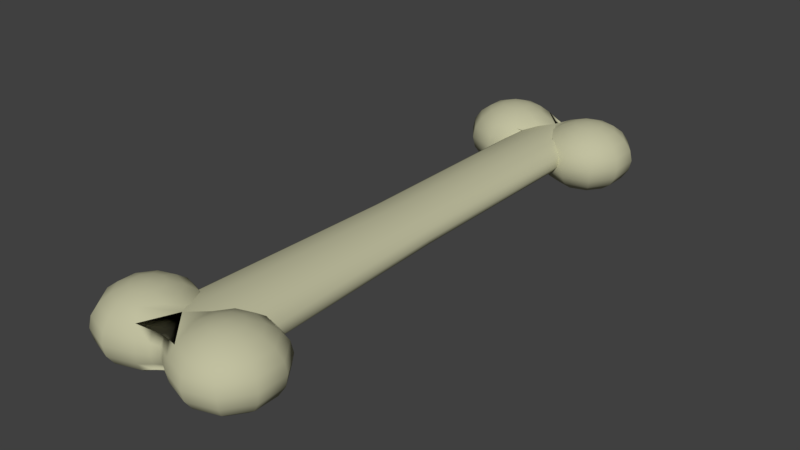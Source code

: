 # Source: dogbone_white.blend  (saved by Blender 2.79.0; exported with 4.5.12 LTS)
import bpy
from mathutils import Matrix  # noqa: F401  (used for matrix-valued properties, if any)

bpy.ops.wm.read_factory_settings(use_empty=True)
scene = bpy.context.scene
scene.name = 'Scene'

# ---- collections
col_collection_1 = bpy.data.collections.new('Collection 1'); scene.collection.children.link(col_collection_1)

# ---- materials (node trees are filled in below, after node groups)
mat_bone = bpy.data.materials.new('Bone')
mat_bone.alpha_threshold = 0.0
mat_bone.use_transparent_shadow = False
mat_bone.diffuse_color = (0.5288, 0.5214, 0.3489, 1.0)
mat_bone.roughness = 0.5

# ---- material node trees

# ---- world
world_world = bpy.data.worlds.new('World'); scene.world = world_world
world_world.color = (0.05088, 0.05088, 0.05088)
world_world.use_sun_shadow = False
world_world.sun_shadow_jitter_overblur = 0.0
world_world.cycles.sampling_method = 'MANUAL'

# ---- meshes
me_sphere = bpy.data.meshes.new('Sphere')
me_sphere.from_pydata([(0.04131, -0.3937, 0.04155), (0.0526, -0.3781, 0.04884), (0.06511, -0.4166, 0.03019), (0.06511, -0.4014, 0.04155), (0.06511, -0.3822, 0.04884), (0.03235, -0.406, 0.03019), (0.02659, -0.4139, 0.01587), (0.02461, -0.4166, 5.951e-06), (0.04486, -0.3675, 0.04884), (0.02659, -0.3734, 0.04155), (-0.007227, -0.3617, 0.03378), (0.04486, -0.3543, 0.04884), (0.02659, -0.3484, 0.04155), (0.0121, -0.3437, 0.03019), (0.002789, -0.3406, 0.01587), (0.0526, -0.3437, 0.04884), (0.04131, -0.3281, 0.04155), (0.03235, -0.3158, 0.03019), (0.02659, -0.3079, 0.01587), (0.06511, -0.3396, 0.04884), (0.06511, -0.3204, 0.04155), (0.06511, -0.3052, 0.03019), (0.06511, -0.2954, 0.01587), (0.06511, -0.292, 5.951e-06), (0.06511, -0.3609, 0.05135), (0.07763, -0.3437, 0.04884), (0.08892, -0.3281, 0.04155), (0.09787, -0.3158, 0.03019), (0.1036, -0.3079, 0.01587), (0.08536, -0.3543, 0.04884), (0.1036, -0.3484, 0.04155), (0.1181, -0.3437, 0.03019), (0.1274, -0.3406, 0.01587), (0.08536, -0.3675, 0.04884), (0.1036, -0.3734, 0.04155), (0.1181, -0.3781, 0.03019), (0.1274, -0.3811, 0.01587), (0.1306, -0.3822, 5.951e-06), (0.07763, -0.3781, 0.04884), (0.08892, -0.3937, 0.04155), (0.09787, -0.406, 0.03019), (0.1036, -0.4139, 0.01587), (0.06511, -0.4264, 0.01587), (0.06511, -0.4298, 5.951e-06), (-0.06511, -0.3822, 0.04884), (-0.06511, -0.4014, 0.04155), (-0.06511, -0.4166, 0.03019), (-0.07763, -0.3781, 0.04884), (-0.08892, -0.3937, 0.04155), (-0.09788, -0.406, 0.03019), (-0.1036, -0.4139, 0.01587), (-0.1056, -0.4166, 5.951e-06), (-0.08536, -0.3675, 0.04884), (-0.1036, -0.3734, 0.04155), (-0.1181, -0.3781, 0.03019), (-0.1274, -0.3811, 0.01587), (-0.1306, -0.3822, 5.951e-06), (-0.08536, -0.3543, 0.04884), (-0.1036, -0.3484, 0.04155), (-0.1181, -0.3437, 0.03019), (-0.1274, -0.3406, 0.01587), (-0.1306, -0.3396, 5.951e-06), (-0.07763, -0.3437, 0.04884), (-0.08892, -0.3281, 0.04155), (-0.09788, -0.3158, 0.03019), (-0.1036, -0.3079, 0.01587), (-0.06511, -0.3396, 0.04884), (-0.06511, -0.3204, 0.04155), (-0.06511, -0.3052, 0.03019), (-0.06511, -0.2954, 0.01587), (-0.06511, -0.3609, 0.05135), (-0.0526, -0.3437, 0.04884), (-0.04131, -0.3281, 0.04155), (-0.03235, -0.3158, 0.03019), (-0.0266, -0.3079, 0.01587), (-0.02461, -0.3052, 5.951e-06), (-0.04486, -0.3543, 0.04884), (-0.0266, -0.3484, 0.04155), (-0.0121, -0.3437, 0.03019), (-0.04486, -0.3675, 0.04884), (-0.0266, -0.3734, 0.04155), (-0.0526, -0.3781, 0.04884), (-0.04131, -0.3937, 0.04155), (-0.03235, -0.406, 0.03019), (-0.0266, -0.4139, 0.01587), (-0.06511, -0.4264, 0.01587), (0.01122, -0.4056, 0.01339), (-1.544e-06, -0.4004, 0.01182), (-0.01122, -0.4056, 0.01339), (-0.01038, -0.4079, 5.951e-06), (0.01364, -0.3229, 0.02547), (-0.01365, -0.3229, 0.02547), (0.005102, -0.3464, 0.02547), (-0.005105, -0.3464, 0.02547), (0.01364, -0.3989, 0.02547), (-1.544e-06, -0.3945, 0.02249), (-0.01365, -0.3989, 0.02547), (-1.544e-06, -2.103e-07, 0.02894), (0.03065, -2.103e-07, 0.02403), (0.02343, -0.3617, 0.02887), (0.0496, -2.103e-07, 0.01118), (0.04237, -0.3617, 0.01601), (0.05347, 1.876e-06, -0.001248), (0.05682, -0.3617, -0.0001133), (-0.05286, 1.876e-06, -0.001248), (-0.05682, -0.3617, 0.0001251), (-0.0496, -2.103e-07, 0.01118), (-0.05682, -0.3617, 0.01601), (-0.03065, -2.103e-07, 0.02403), (-0.03788, -0.3617, 0.02887), (-0.04131, -0.3937, -0.04154), (-0.0526, -0.3781, -0.04883), (-0.06511, -0.4166, -0.03018), (-0.06511, -0.4014, -0.04154), (-0.06511, -0.3822, -0.04883), (-0.03235, -0.406, -0.03018), (-0.0266, -0.4139, -0.01586), (-0.02462, -0.4166, 5.951e-06), (-0.04486, -0.3675, -0.04883), (-0.0266, -0.3734, -0.04154), (0.007224, -0.3617, -0.03377), (-0.04486, -0.3543, -0.04883), (-0.0266, -0.3484, -0.04154), (-0.0121, -0.3437, -0.03018), (-0.002792, -0.3406, -0.01586), (-0.0526, -0.3437, -0.04883), (-0.04131, -0.3281, -0.04154), (-0.03235, -0.3158, -0.03018), (-0.0266, -0.3079, -0.01586), (-0.06511, -0.3396, -0.04883), (-0.06511, -0.3204, -0.04154), (-0.06511, -0.3052, -0.03018), (-0.06511, -0.2954, -0.01586), (-0.06511, -0.292, 5.951e-06), (-0.06511, -0.3609, -0.05134), (-0.07763, -0.3437, -0.04883), (-0.08892, -0.3281, -0.04154), (-0.09788, -0.3158, -0.03018), (-0.1036, -0.3079, -0.01586), (-0.1056, -0.3052, 5.951e-06), (-0.08536, -0.3543, -0.04883), (-0.1036, -0.3484, -0.04154), (-0.1181, -0.3437, -0.03018), (-0.1274, -0.3406, -0.01586), (-0.08536, -0.3675, -0.04883), (-0.1036, -0.3734, -0.04154), (-0.1181, -0.3781, -0.03018), (-0.1274, -0.3811, -0.01586), (-0.07763, -0.3781, -0.04883), (-0.08892, -0.3937, -0.04154), (-0.09788, -0.406, -0.03018), (-0.1036, -0.4139, -0.01586), (-0.06511, -0.4264, -0.01586), (-0.06511, -0.4298, 5.951e-06), (0.06511, -0.3822, -0.04883), (0.06511, -0.4014, -0.04154), (0.06511, -0.4166, -0.03018), (0.07763, -0.3781, -0.04883), (0.08892, -0.3937, -0.04154), (0.09787, -0.406, -0.03018), (0.1036, -0.4139, -0.01586), (0.1056, -0.4166, 5.951e-06), (0.08536, -0.3675, -0.04883), (0.1036, -0.3734, -0.04154), (0.1181, -0.3781, -0.03018), (0.1274, -0.3811, -0.01586), (0.08536, -0.3543, -0.04883), (0.1036, -0.3484, -0.04154), (0.1181, -0.3437, -0.03018), (0.1274, -0.3406, -0.01586), (0.1306, -0.3396, 5.951e-06), (0.07763, -0.3437, -0.04883), (0.08892, -0.3281, -0.04154), (0.09787, -0.3158, -0.03018), (0.1036, -0.3079, -0.01586), (0.1056, -0.3052, 5.951e-06), (0.06511, -0.3396, -0.04883), (0.06511, -0.3204, -0.04154), (0.06511, -0.3052, -0.03018), (0.06511, -0.2954, -0.01586), (0.06511, -0.3609, -0.05134), (0.0526, -0.3437, -0.04883), (0.04131, -0.3281, -0.04154), (0.03235, -0.3158, -0.03018), (0.02659, -0.3079, -0.01586), (0.02461, -0.3052, 5.951e-06), (0.04486, -0.3543, -0.04883), (0.02659, -0.3484, -0.04154), (0.0121, -0.3437, -0.03018), (0.04486, -0.3675, -0.04883), (0.02659, -0.3734, -0.04154), (0.0526, -0.3781, -0.04883), (0.04131, -0.3937, -0.04154), (0.03235, -0.406, -0.03018), (0.02659, -0.4139, -0.01586), (0.06511, -0.4264, -0.01586), (-0.01122, -0.4056, -0.01338), (-1.663e-06, -0.4004, -0.01181), (0.01122, -0.4056, -0.01338), (-1.663e-06, -0.4024, 5.951e-06), (0.01038, -0.4079, 5.951e-06), (-0.01365, -0.3229, -0.02546), (0.01364, -0.3229, -0.02546), (-0.005105, -0.3464, -0.02546), (0.005101, -0.3464, -0.02546), (-0.01365, -0.3989, -0.02546), (-1.663e-06, -0.3945, -0.02247), (0.01364, -0.3989, -0.02546), (-1.663e-06, -2.103e-07, -0.02893), (-0.03065, -2.103e-07, -0.02402), (-0.02343, -0.3617, -0.02886), (-0.0496, -2.103e-07, -0.01117), (-0.04237, -0.3617, -0.016), (0.0496, -2.103e-07, -0.01117), (0.05682, -0.3617, -0.016), (0.03065, -2.103e-07, -0.02402), (0.03788, -0.3617, -0.02886), (-0.04131, 0.3937, 0.04155), (-0.0526, 0.3781, 0.04884), (-0.06511, 0.4166, 0.03019), (-0.06511, 0.4014, 0.04155), (-0.06511, 0.3822, 0.04884), (-0.03235, 0.406, 0.03019), (-0.0266, 0.4139, 0.01587), (-0.02461, 0.4166, 5.951e-06), (-0.04486, 0.3675, 0.04884), (-0.0266, 0.3734, 0.04155), (0.007224, 0.3617, 0.03378), (-0.04486, 0.3543, 0.04884), (-0.0266, 0.3484, 0.04155), (-0.0121, 0.3437, 0.03019), (-0.002792, 0.3406, 0.01587), (-0.0526, 0.3437, 0.04884), (-0.04131, 0.3281, 0.04155), (-0.03235, 0.3158, 0.03019), (-0.0266, 0.3079, 0.01587), (-0.06511, 0.3396, 0.04884), (-0.06511, 0.3204, 0.04155), (-0.06511, 0.3052, 0.03019), (-0.06511, 0.2954, 0.01587), (-0.06511, 0.292, 5.951e-06), (-0.06511, 0.3609, 0.05135), (-0.07763, 0.3437, 0.04884), (-0.08892, 0.3281, 0.04155), (-0.09788, 0.3158, 0.03019), (-0.1036, 0.3079, 0.01587), (-0.08536, 0.3543, 0.04884), (-0.1036, 0.3484, 0.04155), (-0.1181, 0.3437, 0.03019), (-0.1274, 0.3406, 0.01587), (-0.08536, 0.3675, 0.04884), (-0.1036, 0.3734, 0.04155), (-0.1181, 0.3781, 0.03019), (-0.1274, 0.3811, 0.01587), (-0.1306, 0.3822, 5.951e-06), (-0.07763, 0.3781, 0.04884), (-0.08892, 0.3937, 0.04155), (-0.09788, 0.406, 0.03019), (-0.1036, 0.4139, 0.01587), (-0.06511, 0.4264, 0.01587), (-0.06511, 0.4298, 5.951e-06), (0.06511, 0.3822, 0.04884), (0.06511, 0.4014, 0.04155), (0.06511, 0.4166, 0.03019), (0.07763, 0.3781, 0.04884), (0.08892, 0.3937, 0.04155), (0.09787, 0.406, 0.03019), (0.1036, 0.4139, 0.01587), (0.1056, 0.4166, 5.951e-06), (0.08536, 0.3675, 0.04884), (0.1036, 0.3734, 0.04155), (0.1181, 0.3781, 0.03019), (0.1274, 0.3811, 0.01587), (0.1306, 0.3822, 5.951e-06), (0.08536, 0.3543, 0.04884), (0.1036, 0.3484, 0.04155), (0.1181, 0.3437, 0.03019), (0.1274, 0.3406, 0.01587), (0.1306, 0.3396, 5.951e-06), (0.07763, 0.3437, 0.04884), (0.08892, 0.3281, 0.04155), (0.09787, 0.3158, 0.03019), (0.1036, 0.3079, 0.01587), (0.06511, 0.3396, 0.04884), (0.06511, 0.3204, 0.04155), (0.06511, 0.3052, 0.03019), (0.06511, 0.2954, 0.01587), (0.06511, 0.3609, 0.05135), (0.0526, 0.3437, 0.04884), (0.04131, 0.3281, 0.04155), (0.03235, 0.3158, 0.03019), (0.02659, 0.3079, 0.01587), (0.02461, 0.3052, 5.951e-06), (0.04486, 0.3543, 0.04884), (0.02659, 0.3484, 0.04155), (0.0121, 0.3437, 0.03019), (0.04486, 0.3675, 0.04884), (0.02659, 0.3734, 0.04155), (0.0526, 0.3781, 0.04884), (0.04131, 0.3937, 0.04155), (0.03235, 0.406, 0.03019), (0.02659, 0.4139, 0.01587), (0.06511, 0.4264, 0.01587), (-0.01122, 0.4056, 0.01339), (-1.305e-06, 0.4004, 0.01182), (0.01122, 0.4056, 0.01339), (0.01038, 0.4079, 5.951e-06), (-0.01365, 0.3229, 0.02547), (0.01364, 0.3229, 0.02547), (-0.005105, 0.3464, 0.02547), (0.005102, 0.3464, 0.02547), (-0.01365, 0.3989, 0.02547), (-1.305e-06, 0.3945, 0.02249), (0.01364, 0.3989, 0.02547), (-0.02343, 0.3617, 0.02887), (-0.04237, 0.3617, 0.01601), (-0.05682, 0.3617, -0.0001133), (0.05682, 0.3617, 0.0001251), (0.05682, 0.3617, 0.01601), (0.03788, 0.3617, 0.02887), (0.04131, 0.3937, -0.04154), (0.0526, 0.3781, -0.04883), (0.06511, 0.4166, -0.03018), (0.06511, 0.4014, -0.04154), (0.06511, 0.3822, -0.04883), (0.03235, 0.406, -0.03018), (0.02659, 0.4139, -0.01586), (0.02461, 0.4166, 5.951e-06), (0.04486, 0.3675, -0.04883), (0.02659, 0.3734, -0.04154), (-0.007227, 0.3617, -0.03377), (0.04486, 0.3543, -0.04883), (0.02659, 0.3484, -0.04154), (0.0121, 0.3437, -0.03018), (0.00279, 0.3406, -0.01586), (0.0526, 0.3437, -0.04883), (0.04131, 0.3281, -0.04154), (0.03235, 0.3158, -0.03018), (0.02659, 0.3079, -0.01586), (0.06511, 0.3396, -0.04883), (0.06511, 0.3204, -0.04154), (0.06511, 0.3052, -0.03018), (0.06511, 0.2954, -0.01586), (0.06511, 0.292, 5.951e-06), (0.06511, 0.3609, -0.05134), (0.07763, 0.3437, -0.04883), (0.08892, 0.3281, -0.04154), (0.09788, 0.3158, -0.03018), (0.1036, 0.3079, -0.01586), (0.1056, 0.3052, 5.951e-06), (0.08536, 0.3543, -0.04883), (0.1036, 0.3484, -0.04154), (0.1181, 0.3437, -0.03018), (0.1274, 0.3406, -0.01586), (0.08536, 0.3675, -0.04883), (0.1036, 0.3734, -0.04154), (0.1181, 0.3781, -0.03018), (0.1274, 0.3811, -0.01586), (0.07763, 0.3781, -0.04883), (0.08892, 0.3937, -0.04154), (0.09788, 0.406, -0.03018), (0.1036, 0.4139, -0.01586), (0.06511, 0.4264, -0.01586), (0.06511, 0.4298, 5.951e-06), (-0.06511, 0.3822, -0.04883), (-0.06511, 0.4014, -0.04154), (-0.06511, 0.4166, -0.03018), (-0.07763, 0.3781, -0.04883), (-0.08892, 0.3937, -0.04154), (-0.09788, 0.406, -0.03018), (-0.1036, 0.4139, -0.01586), (-0.1056, 0.4166, 5.951e-06), (-0.08536, 0.3675, -0.04883), (-0.1036, 0.3734, -0.04154), (-0.1181, 0.3781, -0.03018), (-0.1274, 0.3811, -0.01586), (-0.08536, 0.3543, -0.04883), (-0.1036, 0.3484, -0.04154), (-0.1181, 0.3437, -0.03018), (-0.1274, 0.3406, -0.01586), (-0.1306, 0.3396, 5.951e-06), (-0.07763, 0.3437, -0.04883), (-0.08892, 0.3281, -0.04154), (-0.09788, 0.3158, -0.03018), (-0.1036, 0.3079, -0.01586), (-0.1056, 0.3052, 5.951e-06), (-0.06511, 0.3396, -0.04883), (-0.06511, 0.3204, -0.04154), (-0.06511, 0.3052, -0.03018), (-0.06511, 0.2954, -0.01586), (-0.06511, 0.3609, -0.05134), (-0.0526, 0.3437, -0.04883), (-0.04131, 0.3281, -0.04154), (-0.03235, 0.3158, -0.03018), (-0.0266, 0.3079, -0.01586), (-0.02461, 0.3052, 5.951e-06), (-0.04486, 0.3543, -0.04883), (-0.0266, 0.3484, -0.04154), (-0.0121, 0.3437, -0.03018), (-0.04486, 0.3675, -0.04883), (-0.0266, 0.3734, -0.04154), (-0.0526, 0.3781, -0.04883), (-0.04131, 0.3937, -0.04154), (-0.03235, 0.406, -0.03018), (-0.0266, 0.4139, -0.01586), (-0.06511, 0.4264, -0.01586), (0.01122, 0.4056, -0.01338), (-1.186e-06, 0.4004, -0.01181), (-0.01122, 0.4056, -0.01338), (-1.186e-06, 0.4024, 5.951e-06), (-0.01038, 0.4079, 5.951e-06), (0.01364, 0.3229, -0.02546), (-0.01365, 0.3229, -0.02546), (0.005102, 0.3464, -0.02546), (-0.005104, 0.3464, -0.02546), (0.01364, 0.3989, -0.02546), (-1.186e-06, 0.3945, -0.02247), (-0.01365, 0.3989, -0.02546), (0.02343, 0.3617, -0.02886), (0.04237, 0.3617, -0.016), (-0.05682, 0.3617, -0.016), (-0.03788, 0.3617, -0.02886)], [], [(23, 185, 18, 22), (2, 3, 0, 5), (42, 2, 5, 6), (4, 24, 1), (43, 42, 6, 7), (3, 4, 1, 0), (5, 0, 9, 10), (1, 24, 8), (0, 1, 8, 9), (10, 9, 12, 13), (8, 24, 11), (9, 8, 11, 12), (12, 11, 15, 16), (13, 12, 16, 17), (14, 13, 17, 18), (11, 24, 15), (16, 15, 19, 20), (17, 16, 20, 21), (18, 17, 21, 22), (15, 24, 19), (22, 21, 27, 28), (19, 24, 25), (23, 22, 28, 175), (20, 19, 25, 26), (21, 20, 26, 27), (28, 27, 31, 32), (25, 24, 29), (175, 28, 32, 170), (26, 25, 29, 30), (27, 26, 30, 31), (31, 30, 34, 35), (32, 31, 35, 36), (29, 24, 33), (170, 32, 36, 37), (30, 29, 33, 34), (35, 34, 39, 40), (36, 35, 40, 41), (33, 24, 38), (37, 36, 41, 161), (34, 33, 38, 39), (161, 41, 42, 43), (39, 38, 4, 3), (40, 39, 3, 2), (41, 40, 2, 42), (38, 24, 4), (46, 45, 48, 49), (85, 46, 49, 50), (44, 70, 47), (153, 85, 50, 51), (45, 44, 47, 48), (49, 48, 53, 54), (50, 49, 54, 55), (47, 70, 52), (51, 50, 55, 56), (48, 47, 52, 53), (54, 53, 58, 59), (55, 54, 59, 60), (52, 70, 57), (56, 55, 60, 61), (53, 52, 57, 58), (58, 57, 62, 63), (59, 58, 63, 64), (60, 59, 64, 65), (57, 70, 62), (61, 60, 65, 139), (139, 65, 69, 133), (63, 62, 66, 67), (64, 63, 67, 68), (65, 64, 68, 69), (62, 70, 66), (69, 68, 73, 74), (66, 70, 71), (133, 69, 74, 75), (67, 66, 71, 72), (68, 67, 72, 73), (71, 70, 76), (72, 71, 76, 77), (73, 72, 77, 78), (78, 77, 80, 10), (76, 70, 79), (77, 76, 79, 80), (10, 80, 82, 83), (79, 70, 81), (80, 79, 81, 82), (117, 84, 85, 153), (82, 81, 44, 45), (83, 82, 45, 46), (84, 83, 46, 85), (81, 70, 44), (89, 88, 84, 117), (93, 91, 73, 78), (10, 96, 83), (88, 96, 83, 84), (6, 5, 94, 86), (86, 94, 95, 87), (87, 95, 96, 88), (10, 5, 94), (10, 94, 95), (10, 95, 96), (13, 17, 90, 92), (7, 6, 86, 200), (200, 86, 87, 199), (199, 87, 88, 89), (97, 10, 99, 98), (98, 99, 101, 100), (100, 101, 103, 102), (104, 105, 107, 106), (106, 107, 109, 108), (108, 109, 10, 97), (112, 113, 110, 115), (152, 112, 115, 116), (114, 134, 111), (153, 152, 116, 117), (113, 114, 111, 110), (115, 110, 119, 120), (111, 134, 118), (110, 111, 118, 119), (120, 119, 122, 123), (118, 134, 121), (119, 118, 121, 122), (122, 121, 125, 126), (123, 122, 126, 127), (124, 123, 127, 128), (121, 134, 125), (75, 128, 132, 133), (126, 125, 129, 130), (127, 126, 130, 131), (128, 127, 131, 132), (125, 134, 129), (132, 131, 137, 138), (129, 134, 135), (133, 132, 138, 139), (130, 129, 135, 136), (131, 130, 136, 137), (138, 137, 142, 143), (135, 134, 140), (139, 138, 143, 61), (136, 135, 140, 141), (137, 136, 141, 142), (142, 141, 145, 146), (143, 142, 146, 147), (140, 134, 144), (61, 143, 147, 56), (141, 140, 144, 145), (146, 145, 149, 150), (147, 146, 150, 151), (144, 134, 148), (56, 147, 151, 51), (145, 144, 148, 149), (51, 151, 152, 153), (149, 148, 114, 113), (150, 149, 113, 112), (151, 150, 112, 152), (148, 134, 114), (156, 155, 158, 159), (195, 156, 159, 160), (154, 180, 157), (43, 195, 160, 161), (155, 154, 157, 158), (159, 158, 163, 164), (160, 159, 164, 165), (157, 180, 162), (161, 160, 165, 37), (158, 157, 162, 163), (164, 163, 167, 168), (165, 164, 168, 169), (162, 180, 166), (37, 165, 169, 170), (163, 162, 166, 167), (167, 166, 171, 172), (168, 167, 172, 173), (169, 168, 173, 174), (166, 180, 171), (170, 169, 174, 175), (175, 174, 179, 23), (172, 171, 176, 177), (173, 172, 177, 178), (174, 173, 178, 179), (171, 180, 176), (179, 178, 183, 184), (176, 180, 181), (23, 179, 184, 185), (177, 176, 181, 182), (178, 177, 182, 183), (181, 180, 186), (182, 181, 186, 187), (183, 182, 187, 188), (188, 187, 190, 120), (186, 180, 189), (187, 186, 189, 190), (120, 190, 192, 193), (189, 180, 191), (190, 189, 191, 192), (7, 194, 195, 43), (192, 191, 154, 155), (193, 192, 155, 156), (194, 193, 156, 195), (191, 180, 154), (200, 198, 194, 7), (204, 202, 183, 188), (120, 207, 193), (198, 207, 193, 194), (116, 115, 205, 196), (196, 205, 206, 197), (197, 206, 207, 198), (120, 115, 205), (120, 205, 206), (120, 206, 207), (123, 127, 201, 203), (117, 116, 196, 89), (89, 196, 197, 199), (199, 197, 198, 200), (208, 120, 210, 209), (209, 210, 212, 211), (211, 212, 105, 104), (102, 103, 214, 213), (213, 214, 216, 215), (215, 216, 120, 208), (240, 395, 235, 239), (219, 220, 217, 222), (259, 219, 222, 223), (221, 241, 218), (260, 259, 223, 224), (220, 221, 218, 217), (222, 217, 226, 227), (218, 241, 225), (217, 218, 225, 226), (227, 226, 229, 230), (225, 241, 228), (226, 225, 228, 229), (229, 228, 232, 233), (230, 229, 233, 234), (231, 230, 234, 235), (228, 241, 232), (233, 232, 236, 237), (234, 233, 237, 238), (235, 234, 238, 239), (232, 241, 236), (239, 238, 244, 245), (236, 241, 242), (240, 239, 245, 385), (237, 236, 242, 243), (238, 237, 243, 244), (245, 244, 248, 249), (242, 241, 246), (385, 245, 249, 380), (243, 242, 246, 247), (244, 243, 247, 248), (248, 247, 251, 252), (249, 248, 252, 253), (246, 241, 250), (380, 249, 253, 254), (247, 246, 250, 251), (252, 251, 256, 257), (253, 252, 257, 258), (250, 241, 255), (254, 253, 258, 371), (251, 250, 255, 256), (371, 258, 259, 260), (256, 255, 221, 220), (257, 256, 220, 219), (258, 257, 219, 259), (255, 241, 221), (263, 262, 265, 266), (302, 263, 266, 267), (261, 287, 264), (363, 302, 267, 268), (262, 261, 264, 265), (266, 265, 270, 271), (267, 266, 271, 272), (264, 287, 269), (268, 267, 272, 273), (265, 264, 269, 270), (271, 270, 275, 276), (272, 271, 276, 277), (269, 287, 274), (273, 272, 277, 278), (270, 269, 274, 275), (275, 274, 279, 280), (276, 275, 280, 281), (277, 276, 281, 282), (274, 287, 279), (278, 277, 282, 349), (349, 282, 286, 343), (280, 279, 283, 284), (281, 280, 284, 285), (282, 281, 285, 286), (279, 287, 283), (286, 285, 290, 291), (283, 287, 288), (343, 286, 291, 292), (284, 283, 288, 289), (285, 284, 289, 290), (288, 287, 293), (289, 288, 293, 294), (290, 289, 294, 295), (295, 294, 297, 227), (293, 287, 296), (294, 293, 296, 297), (227, 297, 299, 300), (296, 287, 298), (297, 296, 298, 299), (327, 301, 302, 363), (299, 298, 261, 262), (300, 299, 262, 263), (301, 300, 263, 302), (298, 287, 261), (306, 305, 301, 327), (310, 308, 290, 295), (227, 313, 300), (305, 313, 300, 301), (223, 222, 311, 303), (303, 311, 312, 304), (304, 312, 313, 305), (227, 222, 311), (227, 311, 312), (227, 312, 313), (230, 234, 307, 309), (224, 223, 303, 410), (410, 303, 304, 409), (409, 304, 305, 306), (97, 227, 314, 108), (108, 314, 315, 106), (106, 315, 316, 104), (102, 317, 318, 100), (100, 318, 319, 98), (98, 319, 227, 97), (322, 323, 320, 325), (362, 322, 325, 326), (324, 344, 321), (363, 362, 326, 327), (323, 324, 321, 320), (325, 320, 329, 330), (321, 344, 328), (320, 321, 328, 329), (330, 329, 332, 333), (328, 344, 331), (329, 328, 331, 332), (332, 331, 335, 336), (333, 332, 336, 337), (334, 333, 337, 338), (331, 344, 335), (292, 338, 342, 343), (336, 335, 339, 340), (337, 336, 340, 341), (338, 337, 341, 342), (335, 344, 339), (342, 341, 347, 348), (339, 344, 345), (343, 342, 348, 349), (340, 339, 345, 346), (341, 340, 346, 347), (348, 347, 352, 353), (345, 344, 350), (349, 348, 353, 278), (346, 345, 350, 351), (347, 346, 351, 352), (352, 351, 355, 356), (353, 352, 356, 357), (350, 344, 354), (278, 353, 357, 273), (351, 350, 354, 355), (356, 355, 359, 360), (357, 356, 360, 361), (354, 344, 358), (273, 357, 361, 268), (355, 354, 358, 359), (268, 361, 362, 363), (359, 358, 324, 323), (360, 359, 323, 322), (361, 360, 322, 362), (358, 344, 324), (366, 365, 368, 369), (405, 366, 369, 370), (364, 390, 367), (260, 405, 370, 371), (365, 364, 367, 368), (369, 368, 373, 374), (370, 369, 374, 375), (367, 390, 372), (371, 370, 375, 254), (368, 367, 372, 373), (374, 373, 377, 378), (375, 374, 378, 379), (372, 390, 376), (254, 375, 379, 380), (373, 372, 376, 377), (377, 376, 381, 382), (378, 377, 382, 383), (379, 378, 383, 384), (376, 390, 381), (380, 379, 384, 385), (385, 384, 389, 240), (382, 381, 386, 387), (383, 382, 387, 388), (384, 383, 388, 389), (381, 390, 386), (389, 388, 393, 394), (386, 390, 391), (240, 389, 394, 395), (387, 386, 391, 392), (388, 387, 392, 393), (391, 390, 396), (392, 391, 396, 397), (393, 392, 397, 398), (398, 397, 400, 330), (396, 390, 399), (397, 396, 399, 400), (330, 400, 402, 403), (399, 390, 401), (400, 399, 401, 402), (224, 404, 405, 260), (402, 401, 364, 365), (403, 402, 365, 366), (404, 403, 366, 405), (401, 390, 364), (410, 408, 404, 224), (414, 412, 393, 398), (330, 417, 403), (408, 417, 403, 404), (326, 325, 415, 406), (406, 415, 416, 407), (407, 416, 417, 408), (330, 325, 415), (330, 415, 416), (330, 416, 417), (333, 337, 411, 413), (327, 326, 406, 306), (306, 406, 407, 409), (409, 407, 408, 410), (208, 330, 418, 215), (215, 418, 419, 213), (213, 419, 317, 102), (104, 316, 420, 211), (211, 420, 421, 209), (209, 421, 330, 208)])
me_sphere.polygons.foreach_set('use_smooth', [True] * 436)
me_sphere.materials.append(mat_bone)
me_sphere.use_remesh_preserve_volume = False
me_sphere.use_remesh_preserve_attributes = False
me_sphere.use_mirror_vertex_groups = False
me_sphere.update()

# ---- objects
ob_dog_bone_white = bpy.data.objects.new('Dog Bone White', me_sphere)

# ---- transforms, parenting, visibility, modifiers, constraints
ob_dog_bone_white.location = (0.0, 0.0, 0.0)
ob_dog_bone_white.lineart.crease_threshold = 0.0

# ---- collection membership
col_collection_1.objects.link(ob_dog_bone_white)

# ---- scene / render settings (as saved in the file)
scene.frame_start = 1; scene.frame_end = 250; scene.frame_set(1)
scene.render.engine = 'BLENDER_EEVEE_NEXT'
scene.render.resolution_percentage = 50
scene.render.dither_intensity = 0.0
scene.cycles.use_denoising = False
scene.cycles.samples = 128
scene.cycles.sampling_pattern = 'TABULATED_SOBOL'
scene.cycles.use_adaptive_sampling = False
scene.cycles.use_light_tree = False
scene.cycles.blur_glossy = 0.0
scene.cycles.sample_clamp_indirect = 0.0
scene.view_settings.view_transform = 'Standard'
bpy.context.view_layer.update()

# ---- added for rendering (the .blend has no active camera and no usable light): camera, sun
cam_auto = bpy.data.cameras.new('AutoCamera')
cam_auto.lens = 50.0
cam_auto.sensor_width = 36.0
cam_auto.clip_end = 1000.0
ob_auto_camera = bpy.data.objects.new('AutoCamera', cam_auto)
scene.collection.objects.link(ob_auto_camera)
ob_auto_camera.location = (0.836659, -1.00399, 0.669335)
ob_auto_camera.rotation_euler = (1.09748, -7.21219e-08, 0.694738)
scene.camera = ob_auto_camera
light_auto_sun = bpy.data.lights.new('AutoSun', 'SUN')
light_auto_sun.energy = 3.0
light_auto_sun.angle = 0.0523599
ob_auto_sun = bpy.data.objects.new('AutoSun', light_auto_sun)
scene.collection.objects.link(ob_auto_sun)
ob_auto_sun.rotation_euler = (0.872665, 0.174533, 0.523599)
bpy.context.view_layer.update()
